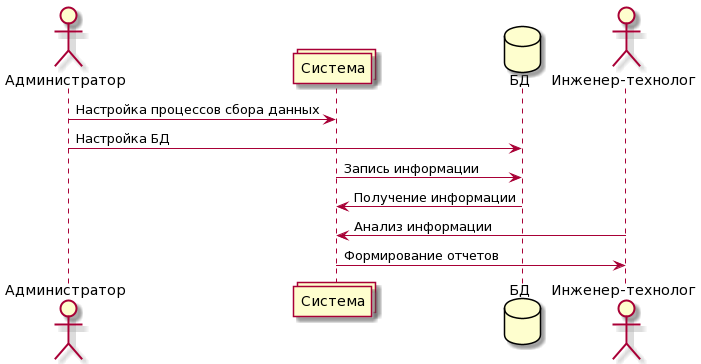

The diagram above was rendered by PlantUML. Its source (embedded in the PNG):
@startuml
actor Администратор
collections Система
database БД
actor "Инженер-технолог"
Администратор -> Система : Настройка процессов сбора данных
Администратор -> БД : Настройка БД
Система -> БД : Запись информации
БД -> Система : Получение информации
"Инженер-технолог" -> Система : Анализ информации
Система -> "Инженер-технолог" : Формирование отчетов
@enduml